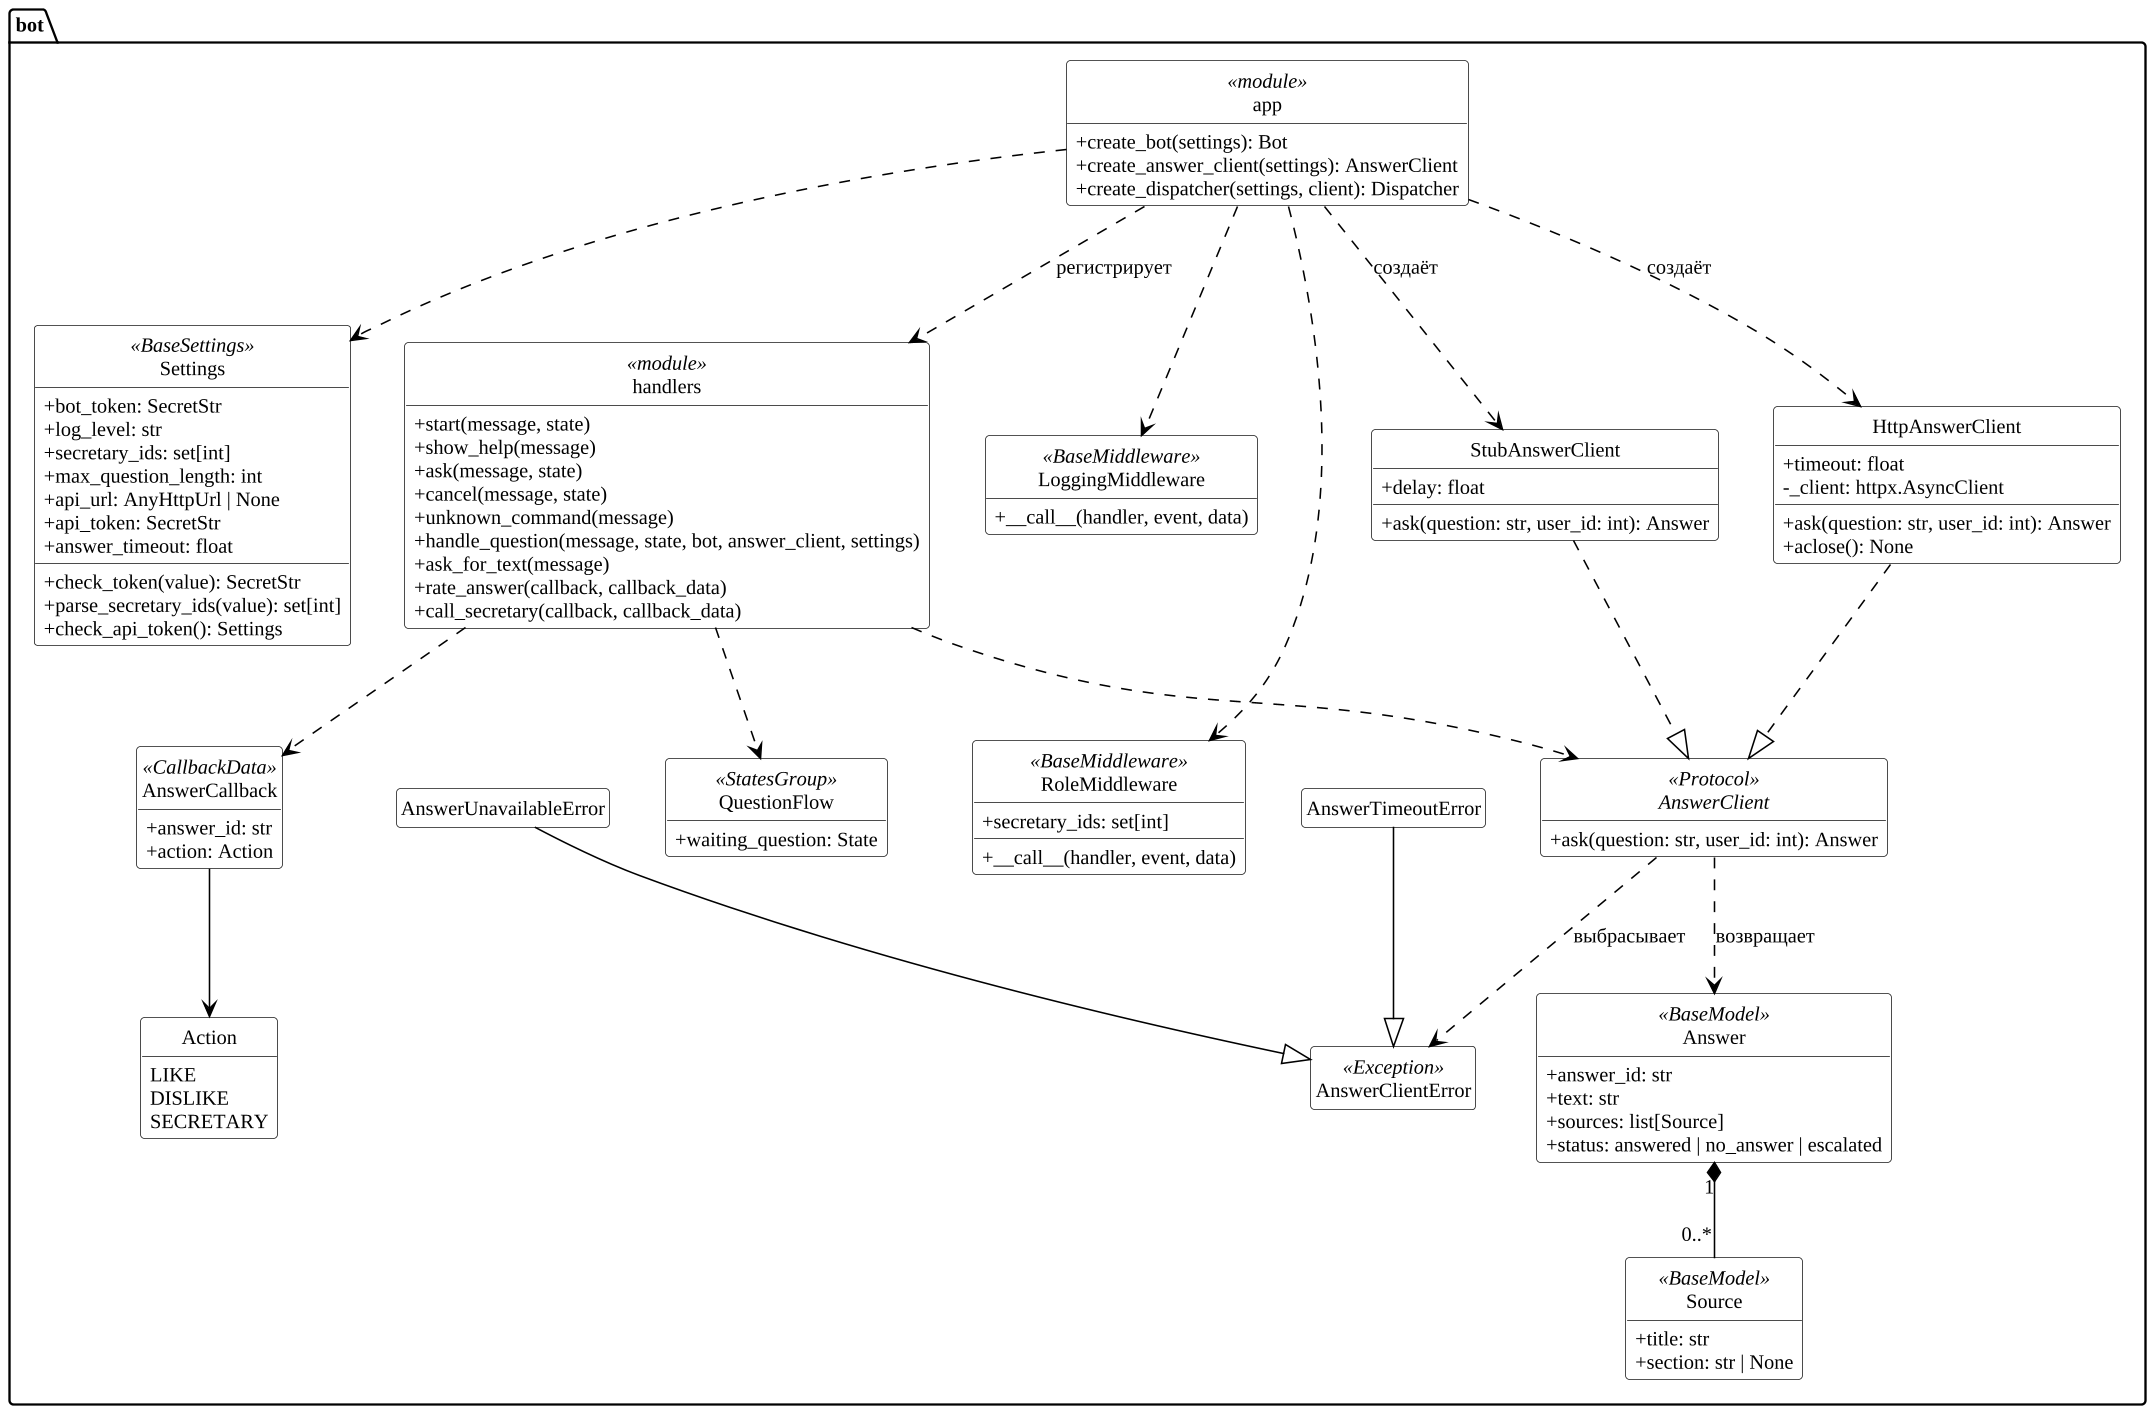

The diagram above was rendered by PlantUML. Its source (embedded in the PNG):
@startuml 09_classes_bot
!include _style.iuml
skinparam classAttributeIconSize 0
skinparam defaultFontSize 13
hide empty members
hide circle

package "bot" {
  class Settings <<BaseSettings>> {
    +bot_token: SecretStr
    +log_level: str
    +secretary_ids: set[int]
    +max_question_length: int
    +api_url: AnyHttpUrl | None
    +api_token: SecretStr
    +answer_timeout: float
    +check_token(value): SecretStr
    +parse_secretary_ids(value): set[int]
    +check_api_token(): Settings
  }

  interface AnswerClient <<Protocol>> {
    +ask(question: str, user_id: int): Answer
  }

  class HttpAnswerClient {
    +timeout: float
    -_client: httpx.AsyncClient
    +ask(question: str, user_id: int): Answer
    +aclose(): None
  }

  class StubAnswerClient {
    +delay: float
    +ask(question: str, user_id: int): Answer
  }

  class Answer <<BaseModel>> {
    +answer_id: str
    +text: str
    +sources: list[Source]
    +status: answered | no_answer | escalated
  }

  class Source <<BaseModel>> {
    +title: str
    +section: str | None
  }

  class AnswerClientError <<Exception>>
  class AnswerTimeoutError
  class AnswerUnavailableError

  class QuestionFlow <<StatesGroup>> {
    +waiting_question: State
  }

  enum Action {
    LIKE
    DISLIKE
    SECRETARY
  }

  class AnswerCallback <<CallbackData>> {
    +answer_id: str
    +action: Action
  }

  class LoggingMiddleware <<BaseMiddleware>> {
    +__call__(handler, event, data)
  }

  class RoleMiddleware <<BaseMiddleware>> {
    +secretary_ids: set[int]
    +__call__(handler, event, data)
  }

  class handlers <<module>> {
    +start(message, state)
    +show_help(message)
    +ask(message, state)
    +cancel(message, state)
    +unknown_command(message)
    +handle_question(message, state, bot, answer_client, settings)
    +ask_for_text(message)
    +rate_answer(callback, callback_data)
    +call_secretary(callback, callback_data)
  }

  class app <<module>> {
    +create_bot(settings): Bot
    +create_answer_client(settings): AnswerClient
    +create_dispatcher(settings, client): Dispatcher
  }
}

HttpAnswerClient ..|> AnswerClient
StubAnswerClient ..|> AnswerClient
AnswerClient ..> Answer : возвращает
Answer "1" *-- "0..*" Source
AnswerTimeoutError --|> AnswerClientError
AnswerUnavailableError --|> AnswerClientError
AnswerClient ..> AnswerClientError : выбрасывает
AnswerCallback --> Action

app ..> Settings
app ..> HttpAnswerClient : создаёт
app ..> StubAnswerClient : создаёт
app ..> LoggingMiddleware
app ..> RoleMiddleware
app ..> handlers : регистрирует
handlers ..> AnswerClient
handlers ..> QuestionFlow
handlers ..> AnswerCallback
LoggingMiddleware -[hidden]down- RoleMiddleware
Settings -[hidden]down- AnswerCallback
@enduml